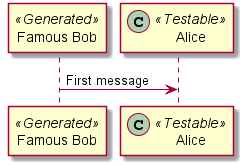

The diagram above was rendered by PlantUML. Its source (embedded in the PNG):
@startuml

participant "Famous Bob" as Bob << Generated >>
participant Alice << (C,#ADD1B2) Testable >>

Bob->Alice: First message

@enduml